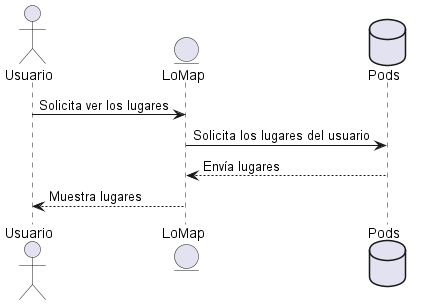

The diagram above was rendered by PlantUML. Its source (embedded in the PNG):
@startuml
actor Usuario
entity LoMap
Usuario -> LoMap: Solicita ver los lugares
database Pod as "Pods"
LoMap-> Pod: Solicita los lugares del usuario
Pod--> LoMap: Envía lugares
LoMap--> Usuario: Muestra lugares
@enduml